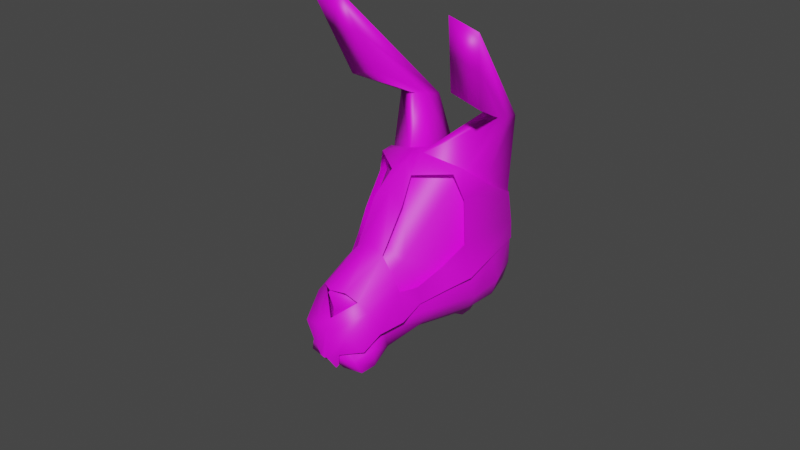 # Source: MESH_UI_player.blend  (saved by Blender 2.93.20; exported with 4.5.12 LTS)
import bpy
from mathutils import Matrix  # noqa: F401  (used for matrix-valued properties, if any)

bpy.ops.wm.read_factory_settings(use_empty=True)
scene = bpy.context.scene
scene.name = 'Scene'

# ---- collections
col_collection = bpy.data.collections.new('Collection'); scene.collection.children.link(col_collection)

# ---- images (referenced by path relative to the original .blend; pixels are not part of the script)
import os
ASSET_DIR = os.environ.get("B2B_ASSET_DIR", "")  # directory of the original .blend (textures are referenced by path, not embedded)
HERE = os.path.dirname(os.path.abspath(__file__))  # packed textures are extracted next to this script under _unpacked/

def load_image(name, relpath, width, height, colorspace="sRGB"):
    """Load a texture the original file referenced (path relative to the .blend, or extracted next to this script)."""
    p = next((c for c in (os.path.join(HERE, relpath), os.path.join(ASSET_DIR, relpath)) if relpath and os.path.exists(c)), "")
    if p:
        img = bpy.data.images.load(p, check_existing=True)
        img.name = name
    else:  # same state as the original file: an image datablock whose file is absent (Cycles renders it pink)
        img = bpy.data.images.new(name, width, height)
        img.source = "FILE"
        img.filepath = "//" + (relpath or name)
    img.colorspace_settings.name = colorspace
    return img
img_txt_environment_dead_png = load_image('Txt_Environment_Dead.png', 'Txt_Environment_Dead.png', 1024, 1024, 'sRGB')

# ---- materials (node trees are filled in below, after node groups)
mat_material_001 = bpy.data.materials.new('Material.001')
mat_material_001.use_transparent_shadow = False

# ---- material node trees
mat_material_001.use_nodes = True; mat_material_001.node_tree.nodes.clear()
_N = mat_material_001.node_tree.nodes; _L = mat_material_001.node_tree.links
n0 = _N.new('ShaderNodeBsdfPrincipled'); n0.name = 'Principled BSDF'; n0.location = (10, 300)
n0.distribution = 'GGX'
n0.subsurface_method = 'BURLEY'
n0.inputs[3].default_value = 1.45
n0.inputs[27].default_value = (0.0, 0.0, 0.0, 1.0)
n0.inputs[28].default_value = 1.0
n1 = _N.new('ShaderNodeOutputMaterial'); n1.name = 'Material Output'; n1.location = (300, 300)
n2 = _N.new('ShaderNodeTexImage'); n2.name = 'Image Texture'; n2.location = (-367, 216)
n2.image = img_txt_environment_dead_png
n2.interpolation = 'Closest'
_L.new(n0.outputs[0], n1.inputs[0])
_L.new(n2.outputs[0], n0.inputs[0])
n1.is_active_output = True

# ---- world
world_world = bpy.data.worlds.new('World'); scene.world = world_world
world_world.use_nodes = True; world_world.node_tree.nodes.clear()
_N = world_world.node_tree.nodes; _L = world_world.node_tree.links
n0 = _N.new('ShaderNodeOutputWorld'); n0.name = 'World Output'; n0.location = (300, 300)
n1 = _N.new('ShaderNodeBackground'); n1.name = 'Background'; n1.location = (10, 300)
n1.inputs[0].default_value = (0.05088, 0.05088, 0.05088, 1.0)
_L.new(n1.outputs[0], n0.inputs[0])
n0.is_active_output = True
world_world.color = (0.05088, 0.05088, 0.05088)
world_world.use_sun_shadow = False
world_world.sun_shadow_jitter_overblur = 0.0

# ---- meshes
me_cube_005 = bpy.data.meshes.new('Cube.005')
me_cube_005.from_pydata([(0.06969, -0.2982, 0.03777), (0.06824, -0.2208, -0.005178), (0.0239, -0.216, -0.01955), (0.06025, -0.1918, 0.03009), (0.07738, -0.2709, 0.01881), (0.05571, -0.2838, 0.06527), (0.02203, -0.3045, 0.03706), (0.02293, -0.2848, 0.000202), (0.02084, -0.2905, 0.07314), (0.07549, -0.2463, 0.0487), (0.1415, -0.03114, -0.1163), (0.1271, 0.08663, -0.2066), (0.1103, 0.05282, -0.2456), (0.1292, 0.1384, -0.1519), (0.09101, -0.1287, -0.01921), (0.1165, -0.05496, -0.1558), (0.07989, -0.1377, -0.06921), (0.04887, 0.01096, -0.2944), (0.061, -0.07248, -0.2089), (0.04515, -0.1507, -0.1004), (0.1497, -0.006755, -0.04668), (0.07066, 0.1361, -0.2219), (0.0548, 0.07878, -0.2789), (0.07186, 0.1669, -0.1796), (0.1238, 0.2133, -0.06436), (0.09456, 0.164, 0.08199), (0.01714, -0.2655, 0.0774), (0.03976, -0.1688, 0.1091), (0.06272, -0.05064, 0.08047), (0.02346, -0.2312, 0.07661), (0.1307, 0.3387, 0.05495), (0.1339, 0.3003, 0.1157), (0.2096, 0.3431, 0.4165), (0.1692, 0.2605, 0.2416), (0.1376, 0.3567, 0.4308), (0.09728, 0.2741, 0.256), (0.08138, 0.3392, 0.05655), (0.09278, 0.3026, 0.1152), (0.03437, -0.009586, -0.3116), (0.04703, -0.06063, -0.265), (0.04715, -0.03856, -0.2861), (0.08708, 0.3209, 0.08589), (0.1894, 0.3018, 0.3291), (0.1323, 0.3195, 0.08535), (0.1092, 0.1886, 0.008815), (0.1175, 0.3154, 0.3434), (0.07071, -0.02936, -0.243), (0.1394, 0.06582, -0.09927), (0.1311, 0.001003, -0.1966), (0.1509, 0.02773, -0.157), (-0.00368, -0.2984, 0.05329), (-0.001826, -0.2203, -0.006598), (-0.07635, -0.297, 0.03481), (-0.07189, -0.2197, -0.008019), (-0.002718, -0.2702, 0.01718), (-0.004146, -0.2949, 0.07764), (-0.02693, -0.2156, -0.02058), (-0.06487, -0.1908, 0.02755), (-0.08282, -0.2696, 0.01556), (-0.06326, -0.2828, 0.06286), (-0.0288, -0.3041, 0.03603), (-0.0279, -0.2844, -0.0008284), (-0.02886, -0.2901, 0.07213), (-0.08173, -0.245, 0.04552), (0.003275, -0.09078, -0.2055), (0.007596, 0.01609, -0.3067), (-0.1375, -0.02885, -0.122), (-0.1175, 0.08863, -0.2116), (0.0009767, -0.1619, -0.1213), (-0.09972, 0.05454, -0.2498), (-0.1209, 0.1404, -0.1569), (-0.09256, -0.1272, -0.02293), (-0.1113, -0.0531, -0.1605), (-0.07958, -0.1364, -0.07244), (-0.03514, 0.013, -0.2953), (-0.05392, -0.07135, -0.2111), (-0.04382, -0.1499, -0.1022), (-0.148, -0.004315, -0.05272), (0.005959, 0.1641, -0.2353), (0.006424, 0.1182, -0.2767), (-0.05968, 0.1372, -0.2246), (-0.04246, 0.07958, -0.2809), (0.005527, 0.1918, -0.2027), (-0.06209, 0.168, -0.1823), (0.002046, 0.2237, -0.01816), (-0.005177, -0.1847, 0.1731), (-0.004127, -0.2619, 0.09005), (-0.004375, -0.2108, 0.1229), (-0.002614, -0.03064, 0.1089), (-0.001744, 0.1476, 0.1381), (-0.1179, 0.2152, -0.06926), (-0.09541, 0.1656, 0.07814), (-0.02492, -0.2652, 0.07655), (-0.04722, -0.1681, 0.1073), (-0.06706, -0.04957, 0.07784), (-0.03064, -0.2308, 0.07552), (-0.1275, 0.3408, 0.04972), (-0.1338, 0.3025, 0.1103), (-0.2209, 0.3466, 0.4077), (-0.1749, 0.2633, 0.2347), (-0.1494, 0.3591, 0.425), (-0.1034, 0.2757, 0.2519), (-0.07835, 0.3405, 0.05331), (-0.09271, 0.3041, 0.1115), (-0.01655, -0.005513, -0.3123), (0.004114, -0.07084, -0.2556), (0.008782, 0.003304, -0.3198), (-0.0353, -0.05188, -0.2644), (-0.03236, -0.03019, -0.2866), (0.0001512, 0.1857, 0.05997), (-0.08553, 0.3223, 0.08239), (-0.1979, 0.305, 0.3212), (-0.1307, 0.3217, 0.08002), (-0.1067, 0.1904, 0.004438), (-0.1264, 0.3174, 0.3385), (-0.06101, -0.02742, -0.2451), (-0.1345, 0.06806, -0.1048), (-0.1233, 0.003087, -0.2018), (-0.1443, 0.03015, -0.163), (0.006448, -0.03377, -0.2877), (0.02041, -0.3043, 0.05595), (0.02991, -0.2871, 0.08593), (0.01054, -0.312, 0.04612), (0.003252, -0.3029, 0.08421), (0.06881, -0.1859, 0.1165), (0.04209, -0.1762, 0.1298), (0.01787, -0.2499, 0.1259), (0.05287, -0.2533, 0.1222), (0.08074, -0.2101, 0.05904), (0.07625, -0.2595, 0.07564), (0.0683, -0.09524, 0.08788), (0.08263, -0.1139, 0.06863), (0.03257, -0.06304, 0.1147), (0.08978, -0.1629, 0.01524), (0.02747, -0.1723, 0.1639), (0.09711, -0.08548, 0.03947), (0.09635, -0.1106, -0.0004763), (0.1207, -0.02288, 0.02567), (0.1289, -0.05932, -0.0178), (0.1421, 0.0421, 0.02009), (0.1598, -0.01109, -0.03595), (0.1186, 0.1211, 0.06515), (0.129, 0.1828, 0.02037), (0.09841, 0.1531, 0.1147), (0.09947, 0.1767, 0.09606), (0.02443, 0.114, 0.1456), (0.01634, 0.1713, 0.1401), (0.03634, 0.04728, 0.1395), (0.1298, 0.1608, -0.1316), (0.1302, 0.1319, -0.1637), (0.01808, 0.2569, -0.009728), (0.125, 0.208, -0.07288), (0.07613, 0.2475, -0.05781), (0.03269, 0.1936, -0.2008), (0.0325, 0.2131, -0.1751), (0.03177, 0.2634, -0.08616), (-0.02979, -0.3033, 0.05533), (-0.03938, -0.2857, 0.08508), (-0.01997, -0.3114, 0.04574), (-0.0134, -0.3026, 0.08401), (-0.07461, -0.1828, 0.1149), (-0.04654, -0.1738, 0.1292), (-0.02667, -0.2488, 0.1255), (-0.06182, -0.2508, 0.1209), (-0.08646, -0.2075, 0.05643), (-0.08416, -0.2566, 0.07343), (-0.005081, -0.3049, 0.08146), (-0.003575, -0.2279, 0.1271), (-0.004381, -0.2494, 0.1257), (-0.07342, -0.09398, 0.08508), (-0.08751, -0.1125, 0.06518), (-0.03853, -0.06245, 0.1133), (-0.09329, -0.1614, 0.01153), (-0.00303, -0.0489, 0.1221), (-0.03008, -0.1702, 0.1638), (-0.001522, -0.1797, 0.177), (-0.1003, -0.08386, 0.03546), (-0.09836, -0.109, -0.004423), (-0.1223, -0.02089, 0.02075), (-0.1294, -0.0572, -0.02304), (-0.1424, 0.04443, 0.01432), (-0.1586, -0.008482, -0.0424), (-0.1195, 0.1231, 0.06032), (-0.127, 0.1849, 0.01518), (-0.1008, 0.1547, 0.1106), (-0.1007, 0.1784, 0.092), (-0.002076, 0.1356, 0.1496), (-0.001523, 0.1742, 0.138), (-0.02875, 0.1144, 0.1445), (-0.0195, 0.1716, 0.1393), (-0.04149, 0.04792, 0.1379), (-0.002629, 0.0681, 0.1496), (-0.122, 0.1629, -0.1367), (-0.1216, 0.134, -0.1688), (0.005336, 0.2222, -0.181), (-0.01377, 0.2572, -0.01037), (0.002127, 0.2587, -0.007965), (-0.1189, 0.21, -0.07783), (-0.06997, 0.2487, -0.06077), (-0.02166, 0.1941, -0.2019), (0.005728, 0.2021, -0.2085), (-0.0222, 0.2136, -0.1762), (-0.02424, 0.2638, -0.0873), (0.003803, 0.2688, -0.08656)], [], [(7, 4, 0, 6), (87, 29, 27), (54, 7, 6, 50), (2, 1, 4, 7), (51, 2, 7, 54), (0, 5, 8, 6), (4, 9, 5, 0), (1, 3, 9, 4), (46, 18, 39, 40), (6, 8, 55, 50), (10, 14, 16, 15), (10, 20, 14), (42, 32, 34, 45), (15, 16, 19, 18), (48, 15, 18, 46), (26, 29, 87, 86), (1, 2, 19, 16), (3, 1, 16, 14), (11, 12, 22, 21), (21, 22, 79, 78), (17, 22, 12), (65, 79, 22, 17), (11, 21, 23, 13), (20, 25, 28, 14), (14, 28, 27, 3), (9, 3, 27, 29), (5, 9, 29, 26), (8, 5, 26), (20, 47, 44, 25), (27, 28, 88, 85), (28, 25, 89, 88), (55, 8, 26, 86), (18, 19, 68, 64), (21, 78, 82, 23), (23, 24, 13), (27, 85, 87), (82, 84, 24, 23), (25, 44, 43, 31), (31, 43, 42, 33), (35, 45, 41, 37), (33, 35, 37, 31), (30, 36, 34, 32), (89, 25, 31, 37), (37, 41, 109, 89), (24, 84, 36, 30), (41, 36, 84, 109), (2, 51, 68, 19), (65, 17, 38, 106), (18, 64, 105, 39), (33, 42, 45, 35), (12, 48, 46, 17), (45, 34, 36, 41), (43, 30, 32, 42), (44, 24, 30, 43), (47, 13, 24, 44), (49, 10, 15, 48), (11, 49, 48, 12), (10, 49, 47, 20), (49, 11, 13, 47), (17, 46, 40, 38), (61, 60, 52, 58), (87, 93, 95), (54, 50, 60, 61), (56, 61, 58, 53), (51, 54, 61, 56), (52, 60, 62, 59), (58, 52, 59, 63), (53, 58, 63, 57), (115, 108, 107, 75), (60, 50, 55, 62), (66, 72, 73, 71), (66, 71, 77), (111, 114, 100, 98), (72, 75, 76, 73), (117, 115, 75, 72), (92, 86, 87, 95), (53, 73, 76, 56), (57, 71, 73, 53), (67, 80, 81, 69), (80, 78, 79, 81), (74, 69, 81), (65, 74, 81, 79), (67, 70, 83, 80), (77, 71, 94, 91), (71, 57, 93, 94), (63, 95, 93, 57), (59, 92, 95, 63), (62, 92, 59), (77, 91, 113, 116), (93, 85, 88, 94), (94, 88, 89, 91), (55, 86, 92, 62), (75, 64, 68, 76), (80, 83, 82, 78), (83, 70, 90), (93, 87, 85), (82, 83, 90, 84), (91, 97, 112, 113), (97, 99, 111, 112), (101, 103, 110, 114), (99, 97, 103, 101), (96, 98, 100, 102), (89, 103, 97, 91), (103, 89, 109, 110), (90, 96, 102, 84), (110, 109, 84, 102), (56, 76, 68, 51), (65, 106, 104, 74), (75, 107, 105, 64), (99, 101, 114, 111), (69, 74, 115, 117), (114, 110, 102, 100), (112, 111, 98, 96), (113, 112, 96, 90), (116, 113, 90, 70), (118, 117, 72, 66), (67, 69, 117, 118), (66, 77, 116, 118), (118, 116, 70, 67), (74, 104, 108, 115), (106, 38, 40, 119), (108, 119, 105, 107), (40, 39, 105, 119), (106, 119, 108, 104), (120, 121, 123, 122), (126, 127, 124, 125), (123, 121, 127, 126), (124, 127, 129, 128), (127, 121, 129), (126, 125, 167, 168), (123, 126, 168, 166), (140, 149, 148, 139), (173, 175, 134, 132), (132, 134, 125, 130), (128, 133, 131, 124), (131, 133, 136, 135), (135, 136, 138, 137), (137, 138, 140, 139), (141, 151, 142), (141, 142, 144, 143), (145, 146, 187, 186), (143, 144, 146, 145), (147, 145, 186, 191), (132, 147, 191, 173), (151, 148, 154, 155), (187, 146, 150, 196), (154, 153, 200, 194), (194, 203, 155, 154), (152, 151, 155), (148, 149, 153, 154), (196, 150, 155, 203), (150, 152, 155), (124, 131, 130, 125), (139, 148, 151, 141), (156, 158, 159, 157), (162, 161, 160, 163), (159, 162, 163, 157), (160, 164, 165, 163), (163, 165, 157), (162, 168, 167, 161), (159, 166, 168, 162), (181, 180, 192, 193), (173, 171, 174, 175), (171, 169, 161, 174), (164, 160, 170, 172), (170, 176, 177, 172), (176, 178, 179, 177), (178, 180, 181, 179), (182, 183, 197), (182, 184, 185, 183), (188, 186, 187, 189), (184, 188, 189, 185), (190, 191, 186, 188), (171, 173, 191, 190), (197, 202, 201, 192), (187, 196, 195, 189), (201, 194, 200, 199), (194, 201, 202, 203), (198, 202, 197), (192, 201, 199, 193), (196, 203, 202, 195), (195, 202, 198), (160, 161, 169, 170), (180, 182, 197, 192)])
me_cube_005.polygons.foreach_set('use_smooth', [True] * 184)
_uv = me_cube_005.uv_layers.new(name='UVMap')
_uv.uv.foreach_set('vector', [0.2591, 0.06979, 0.2645, 0.09029, 0.2548, 0.08811, 0.2432, 0.078, 0.2147, 0.1593, 0.2409, 0.1287, 0.2529, 0.1772, 0.2497, 0.0522, 0.2591, 0.06979, 0.2432, 0.078, 0.2254, 0.07367, 0.3, 0.05771, 0.2955, 0.09177, 0.2645, 0.09029, 0.2591, 0.06979, 0.2871, 0.03974, 0.3, 0.05771, 0.2591, 0.06979, 0.2497, 0.0522, 0.2548, 0.08811, 0.2485, 0.09648, 0.2323, 0.09373, 0.2432, 0.078, 0.2645, 0.09029, 0.2635, 0.1041, 0.2485, 0.09648, 0.2548, 0.08811, 0.2955, 0.09177, 0.2903, 0.1252, 0.2635, 0.1041, 0.2645, 0.09029, 0.5211, 0.07075, 0.4826, 0.05933, 0.5201, 0.04077, 0.5427, 0.04409, 0.2432, 0.078, 0.2323, 0.09373, 0.2161, 0.08939, 0.2254, 0.07367, 0.4562, 0.144, 0.3542, 0.1324, 0.3747, 0.09926, 0.4636, 0.1105, 0.4562, 0.144, 0.4343, 0.1867, 0.3542, 0.1324, 0.3057, 0.7651, 0.3057, 0.6834, 0.3673, 0.6803, 0.3673, 0.7621, 0.4636, 0.1105, 0.3747, 0.09926, 0.3827, 0.06359, 0.4826, 0.05933, 0.5067, 0.1233, 0.4636, 0.1105, 0.4826, 0.05933, 0.5211, 0.07075, 0.2305, 0.1088, 0.2409, 0.1287, 0.2147, 0.1593, 0.2147, 0.1147, 0.2955, 0.09177, 0.3, 0.05771, 0.3827, 0.06359, 0.3747, 0.09926, 0.2903, 0.1252, 0.2955, 0.09177, 0.3747, 0.09926, 0.3542, 0.1324, 0.5479, 0.156, 0.5521, 0.1227, 0.5944, 0.1091, 0.5966, 0.1644, 0.5966, 0.1644, 0.5944, 0.1091, 0.6385, 0.1187, 0.6479, 0.1649, 0.5715, 0.06619, 0.5944, 0.1091, 0.5521, 0.1227, 0.6, 0.04908, 0.6385, 0.1187, 0.5944, 0.1091, 0.5715, 0.06619, 0.5479, 0.156, 0.5966, 0.1644, 0.5968, 0.1999, 0.5503, 0.2033, 0.4343, 0.1867, 0.4491, 0.3383, 0.3315, 0.2279, 0.3542, 0.1324, 0.3542, 0.1324, 0.3315, 0.2279, 0.2529, 0.1772, 0.2903, 0.1252, 0.2635, 0.1041, 0.2903, 0.1252, 0.2529, 0.1772, 0.2409, 0.1287, 0.2485, 0.09648, 0.2635, 0.1041, 0.2409, 0.1287, 0.2305, 0.1088, 0.2323, 0.09373, 0.2485, 0.09648, 0.2305, 0.1088, 0.4343, 0.1867, 0.4922, 0.1968, 0.5013, 0.3121, 0.4491, 0.3383, 0.2529, 0.1772, 0.3315, 0.2279, 0.2994, 0.2726, 0.2041, 0.1857, 0.3315, 0.2279, 0.4491, 0.3383, 0.3778, 0.382, 0.2994, 0.2726, 0.2161, 0.08939, 0.2323, 0.09373, 0.2305, 0.1088, 0.2147, 0.1147, 0.4826, 0.05933, 0.3827, 0.06359, 0.3852, 0.0264, 0.4663, 0.01768, 0.5966, 0.1644, 0.6479, 0.1649, 0.6501, 0.1965, 0.5968, 0.1999, 0.5968, 0.1999, 0.5515, 0.2838, 0.5503, 0.2033, 0.2529, 0.1772, 0.2041, 0.1857, 0.2147, 0.1593, 0.6501, 0.1965, 0.6332, 0.33, 0.5515, 0.2838, 0.5968, 0.1999, 0.1075, 0.9647, 0.07549, 0.9647, 0.07549, 0.8532, 0.1075, 0.8109, 0.1075, 0.8109, 0.07549, 0.8532, 0.07549, 0.5686, 0.1075, 0.5686, 0.1422, 0.5686, 0.1704, 0.5686, 0.1704, 0.8402, 0.1422, 0.8083, 0.1075, 0.5686, 0.1422, 0.5686, 0.1422, 0.8083, 0.1075, 0.8109, 0.2551, 0.8542, 0.1918, 0.8619, 0.1918, 0.5686, 0.2551, 0.5686, 0.1422, 0.9647, 0.1075, 0.9647, 0.1075, 0.8109, 0.1422, 0.8083, 0.1422, 0.8083, 0.1704, 0.8402, 0.1704, 0.9647, 0.1422, 0.9647, 0.2551, 0.9647, 0.1918, 0.9647, 0.1918, 0.8619, 0.2551, 0.8542, 0.1704, 0.8402, 0.1918, 0.8619, 0.1918, 0.9647, 0.1704, 0.9647, 0.3, 0.05771, 0.2871, 0.03974, 0.3852, 0.0264, 0.3827, 0.06359, 0.6, 0.04908, 0.5715, 0.06619, 0.5742, 0.04436, 0.5949, 0.03606, 0.4826, 0.05933, 0.4663, 0.01768, 0.5056, 0.01031, 0.5201, 0.04077, 0.3057, 0.8468, 0.3057, 0.7651, 0.3673, 0.7621, 0.3673, 0.8438, 0.5521, 0.1227, 0.5067, 0.1233, 0.5211, 0.07075, 0.5715, 0.06619, 0.1704, 0.5686, 0.1918, 0.5686, 0.1918, 0.8619, 0.1704, 0.8402, 0.07549, 0.8532, 0.04213, 0.8782, 0.04213, 0.5686, 0.07549, 0.5686, 0.07549, 0.9647, 0.04213, 0.9647, 0.04213, 0.8782, 0.07549, 0.8532, 0.4922, 0.1968, 0.5503, 0.2033, 0.5515, 0.2838, 0.5013, 0.3121, 0.4998, 0.1536, 0.4562, 0.144, 0.4636, 0.1105, 0.5067, 0.1233, 0.5479, 0.156, 0.4998, 0.1536, 0.5067, 0.1233, 0.5521, 0.1227, 0.4562, 0.144, 0.4998, 0.1536, 0.4922, 0.1968, 0.4343, 0.1867, 0.4998, 0.1536, 0.5479, 0.156, 0.5503, 0.2033, 0.4922, 0.1968, 0.5715, 0.06619, 0.5211, 0.07075, 0.5427, 0.04409, 0.5742, 0.04436, 0.2591, 0.06979, 0.2432, 0.078, 0.2548, 0.08811, 0.2645, 0.09029, 0.2147, 0.1593, 0.2529, 0.1772, 0.2409, 0.1287, 0.2497, 0.0522, 0.2254, 0.07367, 0.2432, 0.078, 0.2591, 0.06979, 0.3, 0.05771, 0.2591, 0.06979, 0.2645, 0.09029, 0.2955, 0.09177, 0.2871, 0.03974, 0.2497, 0.0522, 0.2591, 0.06979, 0.3, 0.05771, 0.2548, 0.08811, 0.2432, 0.078, 0.2323, 0.09373, 0.2485, 0.09648, 0.2645, 0.09029, 0.2548, 0.08811, 0.2485, 0.09648, 0.2635, 0.1041, 0.2955, 0.09177, 0.2645, 0.09029, 0.2635, 0.1041, 0.2903, 0.1252, 0.5211, 0.07075, 0.5427, 0.04409, 0.5201, 0.04077, 0.4826, 0.05933, 0.2432, 0.078, 0.2254, 0.07367, 0.2161, 0.08939, 0.2323, 0.09373, 0.4562, 0.144, 0.4636, 0.1105, 0.3747, 0.09926, 0.3542, 0.1324, 0.4562, 0.144, 0.3542, 0.1324, 0.4343, 0.1867, 0.3057, 0.7651, 0.3673, 0.7621, 0.3673, 0.6803, 0.3057, 0.6834, 0.4636, 0.1105, 0.4826, 0.05933, 0.3827, 0.06359, 0.3747, 0.09926, 0.5067, 0.1233, 0.5211, 0.07075, 0.4826, 0.05933, 0.4636, 0.1105, 0.2305, 0.1088, 0.2147, 0.1147, 0.2147, 0.1593, 0.2409, 0.1287, 0.2955, 0.09177, 0.3747, 0.09926, 0.3827, 0.06359, 0.3, 0.05771, 0.2903, 0.1252, 0.3542, 0.1324, 0.3747, 0.09926, 0.2955, 0.09177, 0.5479, 0.156, 0.5966, 0.1644, 0.5944, 0.1091, 0.5521, 0.1227, 0.5966, 0.1644, 0.6479, 0.1649, 0.6385, 0.1187, 0.5944, 0.1091, 0.5715, 0.06619, 0.5521, 0.1227, 0.5944, 0.1091, 0.6, 0.04908, 0.5715, 0.06619, 0.5944, 0.1091, 0.6385, 0.1187, 0.5479, 0.156, 0.5503, 0.2033, 0.5968, 0.1999, 0.5966, 0.1644, 0.4343, 0.1867, 0.3542, 0.1324, 0.3315, 0.2279, 0.4491, 0.3383, 0.3542, 0.1324, 0.2903, 0.1252, 0.2529, 0.1772, 0.3315, 0.2279, 0.2635, 0.1041, 0.2409, 0.1287, 0.2529, 0.1772, 0.2903, 0.1252, 0.2485, 0.09648, 0.2305, 0.1088, 0.2409, 0.1287, 0.2635, 0.1041, 0.2323, 0.09373, 0.2305, 0.1088, 0.2485, 0.09648, 0.4343, 0.1867, 0.4491, 0.3383, 0.5013, 0.3121, 0.4922, 0.1968, 0.2529, 0.1772, 0.2041, 0.1857, 0.2994, 0.2726, 0.3315, 0.2279, 0.3315, 0.2279, 0.2994, 0.2726, 0.3778, 0.382, 0.4491, 0.3383, 0.2161, 0.08939, 0.2147, 0.1147, 0.2305, 0.1088, 0.2323, 0.09373, 0.4826, 0.05933, 0.4663, 0.01768, 0.3852, 0.0264, 0.3827, 0.06359, 0.5966, 0.1644, 0.5968, 0.1999, 0.6501, 0.1965, 0.6479, 0.1649, 0.5968, 0.1999, 0.5503, 0.2033, 0.5515, 0.2838, 0.2529, 0.1772, 0.2147, 0.1593, 0.2041, 0.1857, 0.6501, 0.1965, 0.5968, 0.1999, 0.5515, 0.2838, 0.6332, 0.33, 0.1075, 0.9647, 0.1075, 0.8109, 0.07549, 0.8532, 0.07549, 0.9647, 0.1075, 0.8109, 0.1075, 0.5686, 0.07549, 0.5686, 0.07549, 0.8532, 0.1422, 0.5686, 0.1422, 0.8083, 0.1704, 0.8402, 0.1704, 0.5686, 0.1075, 0.5686, 0.1075, 0.8109, 0.1422, 0.8083, 0.1422, 0.5686, 0.2551, 0.8542, 0.2551, 0.5686, 0.1918, 0.5686, 0.1918, 0.8619, 0.1422, 0.9647, 0.1422, 0.8083, 0.1075, 0.8109, 0.1075, 0.9647, 0.1422, 0.8083, 0.1422, 0.9647, 0.1704, 0.9647, 0.1704, 0.8402, 0.2551, 0.9647, 0.2551, 0.8542, 0.1918, 0.8619, 0.1918, 0.9647, 0.1704, 0.8402, 0.1704, 0.9647, 0.1918, 0.9647, 0.1918, 0.8619, 0.3, 0.05771, 0.3827, 0.06359, 0.3852, 0.0264, 0.2871, 0.03974, 0.6, 0.04908, 0.5949, 0.03606, 0.5742, 0.04436, 0.5715, 0.06619, 0.4826, 0.05933, 0.5201, 0.04077, 0.5056, 0.01031, 0.4663, 0.01768, 0.3057, 0.8468, 0.3673, 0.8438, 0.3673, 0.7621, 0.3057, 0.7651, 0.5521, 0.1227, 0.5715, 0.06619, 0.5211, 0.07075, 0.5067, 0.1233, 0.1704, 0.5686, 0.1704, 0.8402, 0.1918, 0.8619, 0.1918, 0.5686, 0.07549, 0.8532, 0.07549, 0.5686, 0.04213, 0.5686, 0.04213, 0.8782, 0.07549, 0.9647, 0.07549, 0.8532, 0.04213, 0.8782, 0.04213, 0.9647, 0.4922, 0.1968, 0.5013, 0.3121, 0.5515, 0.2838, 0.5503, 0.2033, 0.4998, 0.1536, 0.5067, 0.1233, 0.4636, 0.1105, 0.4562, 0.144, 0.5479, 0.156, 0.5521, 0.1227, 0.5067, 0.1233, 0.4998, 0.1536, 0.4562, 0.144, 0.4343, 0.1867, 0.4922, 0.1968, 0.4998, 0.1536, 0.4998, 0.1536, 0.4922, 0.1968, 0.5503, 0.2033, 0.5479, 0.156, 0.5715, 0.06619, 0.5742, 0.04436, 0.5427, 0.04409, 0.5211, 0.07075, 0.5949, 0.03606, 0.5742, 0.04436, 0.5427, 0.04409, 0.0, 0.0, 0.5427, 0.04409, 0.0, 0.0, 0.5056, 0.01031, 0.5201, 0.04077, 0.5427, 0.04409, 0.5201, 0.04077, 0.5056, 0.01031, 0.0, 0.0, 0.5949, 0.03606, 0.0, 0.0, 0.5427, 0.04409, 0.5742, 0.04436, 0.1964, 0.01458, 0.1964, 0.03369, 0.1741, 0.01309, 0.1964, 0.003907, 0.1473, 0.05213, 0.1651, 0.0652, 0.1523, 0.1061, 0.1292, 0.102, 0.1741, 0.01309, 0.1964, 0.03369, 0.1651, 0.0652, 0.1473, 0.05213, 0.1523, 0.1061, 0.1651, 0.0652, 0.1964, 0.0691, 0.1964, 0.1073, 0.1651, 0.0652, 0.1964, 0.03369, 0.1964, 0.0691, 0.1473, 0.05213, 0.1292, 0.102, 0.1261, 0.05388, 0.1361, 0.04204, 0.1741, 0.01309, 0.1473, 0.05213, 0.1361, 0.04204, 0.1717, 0.007296, 0.1964, 0.286, 0.1964, 0.4207, 0.1835, 0.4182, 0.1547, 0.2979, 0.06134, 0.1803, 0.08267, 0.07581, 0.1035, 0.09018, 0.09163, 0.1808, 0.09163, 0.1808, 0.1035, 0.09018, 0.1292, 0.102, 0.1353, 0.1735, 0.1964, 0.1073, 0.1964, 0.1534, 0.1592, 0.1692, 0.1523, 0.1061, 0.1592, 0.1692, 0.1964, 0.1534, 0.1964, 0.1942, 0.1718, 0.2004, 0.1718, 0.2004, 0.1964, 0.1942, 0.1964, 0.2412, 0.1661, 0.2516, 0.1661, 0.2516, 0.1964, 0.2412, 0.1964, 0.286, 0.1547, 0.2979, 0.1027, 0.3277, 0.1372, 0.4127, 0.1036, 0.3719, 0.1027, 0.3277, 0.1036, 0.3719, 0.06953, 0.3474, 0.067, 0.3314, 0.02867, 0.2975, 0.01803, 0.3349, 0.006472, 0.3388, 0.006384, 0.309, 0.067, 0.3314, 0.06953, 0.3474, 0.01803, 0.3349, 0.02867, 0.2975, 0.05341, 0.2566, 0.02867, 0.2975, 0.006384, 0.309, 0.01977, 0.2598, 0.09163, 0.1808, 0.05341, 0.2566, 0.01977, 0.2598, 0.06134, 0.1803, 0.1372, 0.4127, 0.1835, 0.4182, 0.1639, 0.4971, 0.09957, 0.4674, 0.006472, 0.3388, 0.01803, 0.3349, 0.05778, 0.4366, 0.04823, 0.4418, 0.1639, 0.4971, 0.1964, 0.5042, 0.1964, 0.5249, 0.156, 0.517, 0.156, 0.517, 0.08694, 0.4832, 0.09957, 0.4674, 0.1639, 0.4971, 0.1052, 0.4334, 0.1372, 0.4127, 0.09957, 0.4674, 0.1835, 0.4182, 0.1964, 0.4207, 0.1964, 0.5042, 0.1639, 0.4971, 0.04823, 0.4418, 0.05778, 0.4366, 0.09957, 0.4674, 0.08694, 0.4832, 0.05778, 0.4366, 0.1052, 0.4334, 0.09957, 0.4674, 0.1523, 0.1061, 0.1592, 0.1692, 0.1353, 0.1735, 0.1292, 0.102, 0.1547, 0.2979, 0.1835, 0.4182, 0.1372, 0.4127, 0.1027, 0.3277, 0.1964, 0.01458, 0.1964, 0.003907, 0.1741, 0.01309, 0.1964, 0.03369, 0.1473, 0.05213, 0.1292, 0.102, 0.1523, 0.1061, 0.1651, 0.0652, 0.1741, 0.01309, 0.1473, 0.05213, 0.1651, 0.0652, 0.1964, 0.03369, 0.1523, 0.1061, 0.1964, 0.1073, 0.1964, 0.0691, 0.1651, 0.0652, 0.1651, 0.0652, 0.1964, 0.0691, 0.1964, 0.03369, 0.1473, 0.05213, 0.1361, 0.04204, 0.1261, 0.05388, 0.1292, 0.102, 0.1741, 0.01309, 0.1717, 0.007296, 0.1361, 0.04204, 0.1473, 0.05213, 0.1964, 0.286, 0.1547, 0.2979, 0.1835, 0.4182, 0.1964, 0.4207, 0.06134, 0.1803, 0.09163, 0.1808, 0.1035, 0.09018, 0.08267, 0.07581, 0.09163, 0.1808, 0.1353, 0.1735, 0.1292, 0.102, 0.1035, 0.09018, 0.1964, 0.1073, 0.1523, 0.1061, 0.1592, 0.1692, 0.1964, 0.1534, 0.1592, 0.1692, 0.1718, 0.2004, 0.1964, 0.1942, 0.1964, 0.1534, 0.1718, 0.2004, 0.1661, 0.2516, 0.1964, 0.2412, 0.1964, 0.1942, 0.1661, 0.2516, 0.1547, 0.2979, 0.1964, 0.286, 0.1964, 0.2412, 0.1027, 0.3277, 0.1036, 0.3719, 0.1372, 0.4127, 0.1027, 0.3277, 0.067, 0.3314, 0.06953, 0.3474, 0.1036, 0.3719, 0.02867, 0.2975, 0.006384, 0.309, 0.006472, 0.3388, 0.01803, 0.3349, 0.067, 0.3314, 0.02867, 0.2975, 0.01803, 0.3349, 0.06953, 0.3474, 0.05341, 0.2566, 0.01977, 0.2598, 0.006384, 0.309, 0.02867, 0.2975, 0.09163, 0.1808, 0.06134, 0.1803, 0.01977, 0.2598, 0.05341, 0.2566, 0.1372, 0.4127, 0.09957, 0.4674, 0.1639, 0.4971, 0.1835, 0.4182, 0.006472, 0.3388, 0.04823, 0.4418, 0.05778, 0.4366, 0.01803, 0.3349, 0.1639, 0.4971, 0.156, 0.517, 0.1964, 0.5249, 0.1964, 0.5042, 0.156, 0.517, 0.1639, 0.4971, 0.09957, 0.4674, 0.08694, 0.4832, 0.1052, 0.4334, 0.09957, 0.4674, 0.1372, 0.4127, 0.1835, 0.4182, 0.1639, 0.4971, 0.1964, 0.5042, 0.1964, 0.4207, 0.04823, 0.4418, 0.08694, 0.4832, 0.09957, 0.4674, 0.05778, 0.4366, 0.05778, 0.4366, 0.09957, 0.4674, 0.1052, 0.4334, 0.1523, 0.1061, 0.1292, 0.102, 0.1353, 0.1735, 0.1592, 0.1692, 0.1547, 0.2979, 0.1027, 0.3277, 0.1372, 0.4127, 0.1835, 0.4182])
me_cube_005.materials.append(mat_material_001)
me_cube_005.materials.append(mat_material_001)
me_cube_005.use_remesh_fix_poles = True
me_cube_005.use_remesh_preserve_attributes = False
me_cube_005.use_mirror_vertex_groups = False
me_cube_005.update()
me_cube_005.normals_split_custom_set([tuple(v) for v in zip(*[iter([-0.1264, -0.5889, -0.7982, 0.8588, -0.3529, -0.3714, 0.6347, -0.7725, 0.01813, -0.07865, -0.9807, -0.179, -0.02008, -0.7105, 0.7035, 0.6719, -0.1807, 0.7182, 0.8002, -0.1352, 0.5843, 0.01089, -0.617, -0.7869, -0.1264, -0.5889, -0.7982, -0.07865, -0.9807, -0.179, -0.008445, -0.9999, 0.0123, 0.1719, -0.6427, -0.7466, 0.8366, -0.2806, -0.4705, 0.8588, -0.3529, -0.3714, -0.1264, -0.5889, -0.7982, 0.01186, -0.5753, -0.8178, 0.1719, -0.6427, -0.7466, -0.1264, -0.5889, -0.7982, 0.01089, -0.617, -0.7869, 0.6347, -0.7725, 0.01813, 0.5253, -0.4253, 0.737, 0.2388, -0.632, 0.7372, -0.07865, -0.9807, -0.179, 0.8588, -0.3529, -0.3714, 0.897, 0.03018, 0.441, 0.5253, -0.4253, 0.737, 0.6347, -0.7725, 0.01813, 0.8366, -0.2806, -0.4705, 0.9588, -0.08057, 0.2726, 0.897, 0.03018, 0.441, 0.8588, -0.3529, -0.3714, 0.7694, -0.3974, -0.5, 0.533, -0.7164, -0.4502, 0.2824, -0.8787, -0.385, 0.454, -0.2952, -0.8407, -0.07865, -0.9807, -0.179, 0.2388, -0.632, 0.7372, -0.02018, -0.7021, 0.7118, -0.008445, -0.9999, 0.0123, 0.9419, -0.3228, -0.09261, 0.9414, -0.2796, 0.1885, 0.7433, -0.5953, -0.305, 0.7617, -0.5527, -0.3382, 0.9419, -0.3228, -0.09261, 0.9635, -0.134, 0.2319, 0.9414, -0.2796, 0.1885, 0.6636, -0.7305, 0.161, 0.6305, 0.08207, 0.7719, -0.4555, 0.2479, 0.855, -0.7414, -0.542, 0.3956, 0.7617, -0.5527, -0.3382, 0.7433, -0.5953, -0.305, 0.4119, -0.7513, -0.5156, 0.533, -0.7164, -0.4502, 0.8323, -0.3134, -0.4572, 0.7617, -0.5527, -0.3382, 0.533, -0.7164, -0.4502, 0.7694, -0.3974, -0.5, 0.4449, -0.1555, 0.882, 0.6719, -0.1807, 0.7182, -0.02008, -0.7105, 0.7035, -0.02185, -0.34, 0.9402, 0.8366, -0.2806, -0.4705, 0.1719, -0.6427, -0.7466, 0.4119, -0.7513, -0.5156, 0.7433, -0.5953, -0.305, 0.9588, -0.08057, 0.2726, 0.8366, -0.2806, -0.4705, 0.7433, -0.5953, -0.305, 0.9414, -0.2796, 0.1885, 0.8397, 0.3177, -0.4405, 0.7496, 0.06788, -0.6584, 0.4377, 0.3535, -0.8267, 0.5233, 0.5984, -0.6067, 0.5233, 0.5984, -0.6067, 0.4377, 0.3535, -0.8267, 0.02054, 0.5353, -0.8444, 0.01989, 0.7253, -0.6881, 0.6132, 0.07335, -0.7865, 0.4377, 0.3535, -0.8267, 0.7496, 0.06788, -0.6584, 0.02269, 0.4225, -0.9061, 0.02054, 0.5353, -0.8444, 0.4377, 0.3535, -0.8267, 0.6132, 0.07335, -0.7865, 0.8397, 0.3177, -0.4405, 0.5233, 0.5984, -0.6067, 0.4239, 0.7773, -0.4649, 0.8663, 0.4154, -0.2774, 0.9635, -0.134, 0.2319, 0.7916, -0.1423, 0.5943, 0.7577, -0.06791, 0.649, 0.9414, -0.2796, 0.1885, 0.9414, -0.2796, 0.1885, 0.7577, -0.06791, 0.649, 0.8002, -0.1352, 0.5843, 0.9588, -0.08057, 0.2726, 0.897, 0.03018, 0.441, 0.9588, -0.08057, 0.2726, 0.8002, -0.1352, 0.5843, 0.6719, -0.1807, 0.7182, 0.5253, -0.4253, 0.737, 0.897, 0.03018, 0.441, 0.6719, -0.1807, 0.7182, 0.4449, -0.1555, 0.882, 0.2388, -0.632, 0.7372, 0.5253, -0.4253, 0.737, 0.4449, -0.1555, 0.882, 0.9635, -0.134, 0.2319, 0.9918, 0.1163, 0.05211, 0.9955, -0.03213, 0.08943, 0.7916, -0.1423, 0.5943, 0.8002, -0.1352, 0.5843, 0.7577, -0.06791, 0.649, -0.01995, 0.03686, 0.9991, -0.02181, -0.3097, 0.9506, 0.7577, -0.06791, 0.649, 0.7916, -0.1423, 0.5943, -0.01967, 0.06687, 0.9976, -0.01995, 0.03686, 0.9991, -0.02018, -0.7021, 0.7118, 0.2388, -0.632, 0.7372, 0.4449, -0.1555, 0.882, -0.02185, -0.34, 0.9402, 0.533, -0.7164, -0.4502, 0.4119, -0.7513, -0.5156, 0.004068, -0.8261, -0.5635, -0.01199, -0.8666, -0.4989, 0.5233, 0.5984, -0.6067, 0.01989, 0.7253, -0.6881, 0.01669, 0.8848, -0.4657, 0.4239, 0.7773, -0.4649, 0.4239, 0.7773, -0.4649, 0.7635, 0.5723, -0.2992, 0.8663, 0.4154, -0.2774, 0.8002, -0.1352, 0.5843, -0.02181, -0.3097, 0.9506, -0.02008, -0.7105, 0.7035, 0.01669, 0.8848, -0.4657, 0.01414, 0.9494, -0.3139, 0.7635, 0.5723, -0.2992, 0.4239, 0.7773, -0.4649, 0.7916, -0.1423, 0.5943, 0.9955, -0.03213, 0.08943, 0.9853, -0.1425, -0.09376, 0.8704, -0.4918, 0.02461, 0.8704, -0.4918, 0.02461, 0.9853, -0.1425, -0.09376, 0.6636, -0.7305, 0.161, 0.5622, -0.8238, -0.07289, -0.7385, -0.6532, 0.1675, -0.7414, -0.542, 0.3956, -0.9301, 0.3028, 0.2078, -0.8449, -0.1014, 0.5252, 0.5622, -0.8238, -0.07289, -0.7385, -0.6532, 0.1675, -0.8449, -0.1014, 0.5252, 0.8704, -0.4918, 0.02461, 0.6356, 0.6841, -0.3579, -0.501, 0.8298, -0.246, -0.4555, 0.2479, 0.855, 0.6305, 0.08207, 0.7719, -0.01967, 0.06687, 0.9976, 0.7916, -0.1423, 0.5943, 0.8704, -0.4918, 0.02461, -0.8449, -0.1014, 0.5252, -0.8449, -0.1014, 0.5252, -0.9301, 0.3028, 0.2078, -0.003838, 0.8469, 0.5317, -0.01967, 0.06687, 0.9976, 0.7635, 0.5723, -0.2992, 0.01414, 0.9494, -0.3139, -0.501, 0.8298, -0.246, 0.6356, 0.6841, -0.3579, -0.9301, 0.3028, 0.2078, -0.501, 0.8298, -0.246, 0.01414, 0.9494, -0.3139, -0.003838, 0.8469, 0.5317, 0.1719, -0.6427, -0.7466, 0.01186, -0.5753, -0.8178, 0.004068, -0.8261, -0.5635, 0.4119, -0.7513, -0.5156, 0.02269, 0.4225, -0.9061, 0.6132, 0.07335, -0.7865, 0.5831, -0.3168, -0.7481, -0.1052, -0.1713, -0.9796, 0.533, -0.7164, -0.4502, -0.01199, -0.8666, -0.4989, -0.5445, -0.7918, -0.2768, 0.2824, -0.8787, -0.385, 0.5622, -0.8238, -0.07289, 0.6636, -0.7305, 0.161, -0.7414, -0.542, 0.3956, -0.7385, -0.6532, 0.1675, 0.7496, 0.06788, -0.6584, 0.8323, -0.3134, -0.4572, 0.7694, -0.3974, -0.5, 0.6132, 0.07335, -0.7865, -0.7414, -0.542, 0.3956, -0.4555, 0.2479, 0.855, -0.501, 0.8298, -0.246, -0.9301, 0.3028, 0.2078, 0.9853, -0.1425, -0.09376, 0.6356, 0.6841, -0.3579, 0.6305, 0.08207, 0.7719, 0.6636, -0.7305, 0.161, 0.9955, -0.03213, 0.08943, 0.7635, 0.5723, -0.2992, 0.6356, 0.6841, -0.3579, 0.9853, -0.1425, -0.09376, 0.9918, 0.1163, 0.05211, 0.8663, 0.4154, -0.2774, 0.7635, 0.5723, -0.2992, 0.9955, -0.03213, 0.08943, 0.9822, -0.04011, -0.1837, 0.9419, -0.3228, -0.09261, 0.7617, -0.5527, -0.3382, 0.8323, -0.3134, -0.4572, 0.8397, 0.3177, -0.4405, 0.9822, -0.04011, -0.1837, 0.8323, -0.3134, -0.4572, 0.7496, 0.06788, -0.6584, 0.9419, -0.3228, -0.09261, 0.9822, -0.04011, -0.1837, 0.9918, 0.1163, 0.05211, 0.9635, -0.134, 0.2319, 0.9822, -0.04011, -0.1837, 0.8397, 0.3177, -0.4405, 0.8663, 0.4154, -0.2774, 0.9918, 0.1163, 0.05211, 0.6132, 0.07335, -0.7865, 0.7694, -0.3974, -0.5, 0.454, -0.2952, -0.8407, 0.5831, -0.3168, -0.7481, 0.149, -0.5912, -0.7927, 0.06976, -0.9819, -0.176, -0.6475, -0.762, -0.00786, -0.8487, -0.339, -0.406, -0.02008, -0.7105, 0.7035, -0.8254, -0.1219, 0.5513, -0.7033, -0.1694, 0.6904, 0.01089, -0.617, -0.7869, -0.008445, -0.9999, 0.0123, 0.06976, -0.9819, -0.176, 0.149, -0.5912, -0.7927, -0.152, -0.6401, -0.7531, 0.149, -0.5912, -0.7927, -0.8487, -0.339, -0.406, -0.8213, -0.267, -0.5041, 0.01186, -0.5753, -0.8178, 0.01089, -0.617, -0.7869, 0.149, -0.5912, -0.7927, -0.152, -0.6401, -0.7531, -0.6475, -0.762, -0.00786, 0.06976, -0.9819, -0.176, -0.2788, -0.6278, 0.7267, -0.5617, -0.4164, 0.7149, -0.8487, -0.339, -0.406, -0.6475, -0.762, -0.00786, -0.5617, -0.4164, 0.7149, -0.9135, 0.04502, 0.4043, -0.8213, -0.267, -0.5041, -0.8487, -0.339, -0.406, -0.9135, 0.04502, 0.4043, -0.9702, -0.06476, 0.2335, -0.7135, -0.4116, -0.567, -0.4112, 0.2173, -0.8853, -0.2669, -0.2697, -0.9252, -0.5187, -0.6952, -0.4977, 0.06976, -0.9819, -0.176, -0.008445, -0.9999, 0.0123, -0.02018, -0.7021, 0.7118, -0.2788, -0.6278, 0.7267, -0.9426, -0.3074, -0.1308, -0.7552, -0.5398, -0.3719, -0.7398, -0.5832, -0.3355, -0.9527, -0.2641, 0.1501, -0.9426, -0.3074, -0.1308, -0.9527, -0.2641, 0.1501, -0.9741, -0.1181, 0.1926, -0.6815, -0.7195, 0.1337, 0.7158, -0.554, 0.4252, 0.4244, 0.2407, 0.8729, -0.6598, 0.09264, 0.7457, -0.7552, -0.5398, -0.3719, -0.5187, -0.6952, -0.4977, -0.403, -0.7443, -0.5326, -0.7398, -0.5832, -0.3355, -0.8146, -0.3008, -0.4959, -0.7135, -0.4116, -0.567, -0.5187, -0.6952, -0.4977, -0.7552, -0.5398, -0.3719, -0.4828, -0.1478, 0.8632, -0.02185, -0.34, 0.9402, -0.02008, -0.7105, 0.7035, -0.7033, -0.1694, 0.6904, -0.8213, -0.267, -0.5041, -0.7398, -0.5832, -0.3355, -0.403, -0.7443, -0.5326, -0.152, -0.6401, -0.7531, -0.9702, -0.06476, 0.2335, -0.9527, -0.2641, 0.1501, -0.7398, -0.5832, -0.3355, -0.8213, -0.267, -0.5041, -0.8158, 0.3313, -0.474, -0.4885, 0.6067, -0.6272, -0.3986, 0.3526, -0.8467, -0.717, 0.07358, -0.6932, -0.4885, 0.6067, -0.6272, 0.01989, 0.7253, -0.6881, 0.02054, 0.5353, -0.8444, -0.3986, 0.3526, -0.8467, -0.5608, 0.04108, -0.8269, -0.717, 0.07358, -0.6932, -0.3986, 0.3526, -0.8467, 0.02269, 0.4225, -0.9061, -0.5608, 0.04108, -0.8269, -0.3986, 0.3526, -0.8467, 0.02054, 0.5353, -0.8444, -0.8158, 0.3313, -0.474, -0.8474, 0.4294, -0.3121, -0.3919, 0.784, -0.4814, -0.4885, 0.6067, -0.6272, -0.9741, -0.1181, 0.1926, -0.9527, -0.2641, 0.1501, -0.7844, -0.05527, 0.6178, -0.8172, -0.1291, 0.5616, -0.9527, -0.2641, 0.1501, -0.9702, -0.06476, 0.2335, -0.8254, -0.1219, 0.5513, -0.7844, -0.05527, 0.6178, -0.9135, 0.04502, 0.4043, -0.7033, -0.1694, 0.6904, -0.8254, -0.1219, 0.5513, -0.9702, -0.06476, 0.2335, -0.5617, -0.4164, 0.7149, -0.4828, -0.1478, 0.8632, -0.7033, -0.1694, 0.6904, -0.9135, 0.04502, 0.4043, -0.2788, -0.6278, 0.7267, -0.4828, -0.1478, 0.8632, -0.5617, -0.4164, 0.7149, -0.9741, -0.1181, 0.1926, -0.8172, -0.1291, 0.5616, -0.9987, -0.01579, 0.049, -0.9911, 0.1326, 0.01191, -0.8254, -0.1219, 0.5513, -0.02181, -0.3097, 0.9506, -0.01995, 0.03686, 0.9991, -0.7844, -0.05527, 0.6178, -0.7844, -0.05527, 0.6178, -0.01995, 0.03686, 0.9991, -0.01967, 0.06687, 0.9976, -0.8172, -0.1291, 0.5616, -0.02018, -0.7021, 0.7118, -0.02185, -0.34, 0.9402, -0.4828, -0.1478, 0.8632, -0.2788, -0.6278, 0.7267, -0.5187, -0.6952, -0.4977, -0.01199, -0.8666, -0.4989, 0.004068, -0.8261, -0.5635, -0.403, -0.7443, -0.5326, -0.4885, 0.6067, -0.6272, -0.3919, 0.784, -0.4814, 0.01669, 0.8848, -0.4657, 0.01989, 0.7253, -0.6881, -0.3919, 0.784, -0.4814, -0.8474, 0.4294, -0.3121, -0.7413, 0.5846, -0.3297, -0.8254, -0.1219, 0.5513, -0.02008, -0.7105, 0.7035, -0.02181, -0.3097, 0.9506, 0.01669, 0.8848, -0.4657, -0.3919, 0.784, -0.4814, -0.7413, 0.5846, -0.3297, 0.01414, 0.9494, -0.3139, -0.8172, -0.1291, 0.5616, -0.8786, -0.4775, -0.01085, -0.9829, -0.1263, -0.1337, -0.9987, -0.01579, 0.049, -0.8786, -0.4775, -0.01085, -0.5722, -0.8145, -0.09588, -0.6815, -0.7195, 0.1337, -0.9829, -0.1263, -0.1337, 0.7203, -0.6651, 0.197, 0.8211, -0.1151, 0.559, 0.9258, 0.2876, 0.2455, 0.7158, -0.554, 0.4252, -0.5722, -0.8145, -0.09588, -0.8786, -0.4775, -0.01085, 0.8211, -0.1151, 0.559, 0.7203, -0.6651, 0.197, -0.6092, 0.6943, -0.3831, -0.6598, 0.09264, 0.7457, 0.4244, 0.2407, 0.8729, 0.5241, 0.8214, -0.2252, -0.01967, 0.06687, 0.9976, 0.8211, -0.1151, 0.559, -0.8786, -0.4775, -0.01085, -0.8172, -0.1291, 0.5616, 0.8211, -0.1151, 0.559, -0.01967, 0.06687, 0.9976, -0.003838, 0.8469, 0.5317, 0.9258, 0.2876, 0.2455, -0.7413, 0.5846, -0.3297, -0.6092, 0.6943, -0.3831, 0.5241, 0.8214, -0.2252, 0.01414, 0.9494, -0.3139, 0.9258, 0.2876, 0.2455, -0.003838, 0.8469, 0.5317, 0.01414, 0.9494, -0.3139, 0.5241, 0.8214, -0.2252, -0.152, -0.6401, -0.7531, -0.403, -0.7443, -0.5326, 0.004068, -0.8261, -0.5635, 0.01186, -0.5753, -0.8178, 0.02269, 0.4225, -0.9061, -0.1052, -0.1713, -0.9796, -0.03199, -0.6242, -0.7806, -0.5608, 0.04108, -0.8269, -0.5187, -0.6952, -0.4977, -0.2669, -0.2697, -0.9252, -0.5445, -0.7918, -0.2768, -0.01199, -0.8666, -0.4989, -0.5722, -0.8145, -0.09588, 0.7203, -0.6651, 0.197, 0.7158, -0.554, 0.4252, -0.6815, -0.7195, 0.1337, -0.717, 0.07358, -0.6932, -0.5608, 0.04108, -0.8269, -0.7135, -0.4116, -0.567, -0.8146, -0.3008, -0.4959, 0.7158, -0.554, 0.4252, 0.9258, 0.2876, 0.2455, 0.5241, 0.8214, -0.2252, 0.4244, 0.2407, 0.8729, -0.9829, -0.1263, -0.1337, -0.6815, -0.7195, 0.1337, -0.6598, 0.09264, 0.7457, -0.6092, 0.6943, -0.3831, -0.9987, -0.01579, 0.049, -0.9829, -0.1263, -0.1337, -0.6092, 0.6943, -0.3831, -0.7413, 0.5846, -0.3297, -0.9911, 0.1326, 0.01191, -0.9987, -0.01579, 0.049, -0.7413, 0.5846, -0.3297, -0.8474, 0.4294, -0.3121, -0.9744, -0.02407, -0.2234, -0.8146, -0.3008, -0.4959, -0.7552, -0.5398, -0.3719, -0.9426, -0.3074, -0.1308, -0.8158, 0.3313, -0.474, -0.717, 0.07358, -0.6932, -0.8146, -0.3008, -0.4959, -0.9744, -0.02407, -0.2234, -0.9426, -0.3074, -0.1308, -0.9741, -0.1181, 0.1926, -0.9911, 0.1326, 0.01191, -0.9744, -0.02407, -0.2234, -0.9744, -0.02407, -0.2234, -0.9911, 0.1326, 0.01191, -0.8474, 0.4294, -0.3121, -0.8158, 0.3313, -0.474, -0.5608, 0.04108, -0.8269, -0.03199, -0.6242, -0.7806, -0.4112, 0.2173, -0.8853, -0.7135, -0.4116, -0.567, -0.1052, -0.1713, -0.9796, 0.5831, -0.3168, -0.7481, 0.454, -0.2952, -0.8407, -0.06435, -0.6686, -0.7408, -0.4112, 0.2173, -0.8853, -0.06435, -0.6686, -0.7408, -0.5445, -0.7918, -0.2768, -0.2669, -0.2697, -0.9252, 0.454, -0.2952, -0.8407, 0.2824, -0.8787, -0.385, -0.5445, -0.7918, -0.2768, -0.06435, -0.6686, -0.7408, -0.1052, -0.1713, -0.9796, -0.06435, -0.6686, -0.7408, -0.4112, 0.2173, -0.8853, -0.03199, -0.6242, -0.7806, 0.4424, -0.8411, 0.311, 0.3229, -0.7697, 0.5508, 0.1699, -0.7482, 0.6413, 0.4424, -0.8411, 0.311, 0.09321, -0.3717, 0.9237, 0.5507, -0.4108, 0.7266, 0.7681, 0.017, 0.6401, 0.5942, 0.09723, 0.7984, 0.1699, -0.7482, 0.6413, 0.3229, -0.7697, 0.5508, 0.5507, -0.4108, 0.7266, 0.09321, -0.3717, 0.9237, 0.7681, 0.017, 0.6401, 0.5507, -0.4108, 0.7266, 0.8456, -0.3726, 0.3822, 0.9623, -0.06572, 0.264, 0.5507, -0.4108, 0.7266, 0.3229, -0.7697, 0.5508, 0.8456, -0.3726, 0.3822, 0.09321, -0.3717, 0.9237, 0.5942, 0.09723, 0.7984, -0.01003, -0.05593, 0.9984, -0.0171, -0.353, 0.9355, 0.1699, -0.7482, 0.6413, 0.09321, -0.3717, 0.9237, -0.0171, -0.353, 0.9355, -0.02249, -0.6167, 0.7869, 0.9556, -0.07342, 0.2853, 0.8636, 0.4343, -0.2559, 0.8514, 0.4659, -0.241, 0.9834, 0.04938, 0.1748, -0.01791, 0.01653, 0.9997, 0.008209, 0.3932, 0.9194, 0.5293, 0.2983, 0.7943, 0.4415, 0.1492, 0.8848, 0.4415, 0.1492, 0.8848, 0.5293, 0.2983, 0.7943, 0.5942, 0.09723, 0.7984, 0.7555, 0.1805, 0.6298, 0.9623, -0.06572, 0.264, 0.9779, -0.0859, 0.1908, 0.9211, 0.01988, 0.3888, 0.7681, 0.017, 0.6401, 0.9211, 0.01988, 0.3888, 0.9779, -0.0859, 0.1908, 0.9396, -0.2341, 0.2497, 0.9315, -0.2515, 0.2629, 0.9315, -0.2515, 0.2629, 0.9396, -0.2341, 0.2497, 0.862, -0.3193, 0.3937, 0.8523, -0.3071, 0.4234, 0.8523, -0.3071, 0.4234, 0.862, -0.3193, 0.3937, 0.9556, -0.07342, 0.2853, 0.9834, 0.04938, 0.1748, 0.9773, 0.1011, 0.1862, 0.8579, 0.4666, -0.2151, 0.989, -0.1472, 0.01229, 0.9773, 0.1011, 0.1862, 0.989, -0.1472, 0.01229, 0.7902, 0.203, 0.5782, 0.6313, 0.2501, 0.7341, 0.2284, 0.09965, 0.9684, 0.2128, 0.4469, 0.8689, -0.0108, 0.6208, 0.7839, -0.01907, 0.1261, 0.9918, 0.6313, 0.2501, 0.7341, 0.7902, 0.203, 0.5782, 0.2128, 0.4469, 0.8689, 0.2284, 0.09965, 0.9684, 0.1434, -0.1655, 0.9757, 0.2284, 0.09965, 0.9684, -0.01907, 0.1261, 0.9918, -0.02096, -0.09527, 0.9952, 0.4415, 0.1492, 0.8848, 0.1434, -0.1655, 0.9757, -0.02096, -0.09527, 0.9952, -0.01791, 0.01653, 0.9997, 0.8579, 0.4666, -0.2151, 0.8514, 0.4659, -0.241, 0.4468, 0.7431, -0.4981, 0.3442, 0.9147, -0.2119, -0.0108, 0.6208, 0.7839, 0.2128, 0.4469, 0.8689, 0.1657, 0.9494, 0.2667, 0.001129, 0.9452, 0.3265, 0.4468, 0.7431, -0.4981, 0.485, 0.6898, -0.5376, 0.01868, 0.8019, -0.5971, 0.01774, 0.846, -0.533, 0.01774, 0.846, -0.533, 0.01156, 0.985, -0.1723, 0.3442, 0.9147, -0.2119, 0.4468, 0.7431, -0.4981, 0.4421, 0.8738, -0.2023, 0.8579, 0.4666, -0.2151, 0.3442, 0.9147, -0.2119, 0.8514, 0.4659, -0.241, 0.8636, 0.4343, -0.2559, 0.485, 0.6898, -0.5376, 0.4468, 0.7431, -0.4981, 0.001129, 0.9452, 0.3265, 0.1657, 0.9494, 0.2667, 0.3442, 0.9147, -0.2119, 0.01156, 0.985, -0.1723, 0.1657, 0.9494, 0.2667, 0.4421, 0.8738, -0.2023, 0.3442, 0.9147, -0.2119, 0.7681, 0.017, 0.6401, 0.9211, 0.01988, 0.3888, 0.7555, 0.1805, 0.6298, 0.5942, 0.09723, 0.7984, 0.9834, 0.04938, 0.1748, 0.8514, 0.4659, -0.241, 0.8579, 0.4666, -0.2151, 0.9773, 0.1011, 0.1862, -0.4844, -0.8224, 0.2983, -0.4844, -0.8224, 0.2983, -0.2167, -0.7405, 0.6361, -0.3671, -0.7552, 0.543, -0.1294, -0.3659, 0.9216, -0.6045, 0.1023, 0.79, -0.7784, 0.03972, 0.6265, -0.5849, -0.3858, 0.7135, -0.2167, -0.7405, 0.6361, -0.1294, -0.3659, 0.9216, -0.5849, -0.3858, 0.7135, -0.3671, -0.7552, 0.543, -0.7784, 0.03972, 0.6265, -0.9696, -0.04133, 0.2411, -0.8687, -0.3376, 0.3624, -0.5849, -0.3858, 0.7135, -0.5849, -0.3858, 0.7135, -0.8687, -0.3376, 0.3624, -0.3671, -0.7552, 0.543, -0.1294, -0.3659, 0.9216, -0.0171, -0.353, 0.9355, -0.01003, -0.05593, 0.9984, -0.6045, 0.1023, 0.79, -0.2167, -0.7405, 0.6361, -0.02249, -0.6167, 0.7869, -0.0171, -0.353, 0.9355, -0.1294, -0.3659, 0.9216, -0.9675, -0.05765, 0.2463, -0.9887, 0.06554, 0.1348, -0.8332, 0.4797, -0.2752, -0.8453, 0.4483, -0.2906, -0.01791, 0.01653, 0.9997, -0.4629, 0.1433, 0.8748, -0.5245, 0.2988, 0.7973, 0.008209, 0.3932, 0.9194, -0.4629, 0.1433, 0.8748, -0.7571, 0.1864, 0.6262, -0.6045, 0.1023, 0.79, -0.5245, 0.2988, 0.7973, -0.9696, -0.04133, 0.2411, -0.7784, 0.03972, 0.6265, -0.9319, 0.03312, 0.3611, -0.9842, -0.07261, 0.1614, -0.9319, 0.03312, 0.3611, -0.9453, -0.2361, 0.2249, -0.9527, -0.2186, 0.2113, -0.9842, -0.07261, 0.1614, -0.9453, -0.2361, 0.2249, -0.8737, -0.2929, 0.3884, -0.8824, -0.305, 0.3583, -0.9527, -0.2186, 0.2113, -0.8737, -0.2929, 0.3884, -0.9887, 0.06554, 0.1348, -0.9675, -0.05765, 0.2463, -0.8824, -0.305, 0.3583, -0.9823, 0.1172, 0.1464, -0.991, -0.131, -0.02785, -0.8407, 0.4805, -0.2495, -0.9823, 0.1172, 0.1464, -0.6563, 0.2606, 0.708, -0.8096, 0.2161, 0.5458, -0.991, -0.131, -0.02785, -0.2658, 0.1037, 0.9584, -0.01907, 0.1261, 0.9918, -0.0108, 0.6208, 0.7839, -0.2405, 0.4506, 0.8597, -0.6563, 0.2606, 0.708, -0.2658, 0.1037, 0.9584, -0.2405, 0.4506, 0.8597, -0.8096, 0.2161, 0.5458, -0.1856, -0.1628, 0.969, -0.02096, -0.09527, 0.9952, -0.01907, 0.1261, 0.9918, -0.2658, 0.1037, 0.9584, -0.4629, 0.1433, 0.8748, -0.01791, 0.01653, 0.9997, -0.02096, -0.09527, 0.9952, -0.1856, -0.1628, 0.969, -0.8407, 0.4805, -0.2495, -0.3203, 0.9201, -0.2253, -0.414, 0.7502, -0.5156, -0.8332, 0.4797, -0.2752, -0.0108, 0.6208, 0.7839, 0.001129, 0.9452, 0.3265, -0.1608, 0.9521, 0.2601, -0.2405, 0.4506, 0.8597, -0.414, 0.7502, -0.5156, 0.01774, 0.846, -0.533, 0.01868, 0.8019, -0.5971, -0.4514, 0.6975, -0.5566, 0.01774, 0.846, -0.533, -0.414, 0.7502, -0.5156, -0.3203, 0.9201, -0.2253, 0.01156, 0.985, -0.1723, -0.4192, 0.8809, -0.2198, -0.3203, 0.9201, -0.2253, -0.8407, 0.4805, -0.2495, -0.8332, 0.4797, -0.2752, -0.414, 0.7502, -0.5156, -0.4514, 0.6975, -0.5566, -0.8453, 0.4483, -0.2906, 0.001129, 0.9452, 0.3265, 0.01156, 0.985, -0.1723, -0.3203, 0.9201, -0.2253, -0.1608, 0.9521, 0.2601, -0.1608, 0.9521, 0.2601, -0.3203, 0.9201, -0.2253, -0.4192, 0.8809, -0.2198, -0.7784, 0.03972, 0.6265, -0.6045, 0.1023, 0.79, -0.7571, 0.1864, 0.6262, -0.9319, 0.03312, 0.3611, -0.9887, 0.06554, 0.1348, -0.9823, 0.1172, 0.1464, -0.8407, 0.4805, -0.2495, -0.8332, 0.4797, -0.2752])] * 3)])
arm_armature = bpy.data.armatures.new('Armature')  # bones are not reproduced

# ---- objects
ob_mesh = bpy.data.objects.new('Mesh', me_cube_005)
ob_armature = bpy.data.objects.new('Armature', arm_armature)

# ---- transforms, parenting, visibility, modifiers, constraints
ob_mesh.parent = ob_armature
ob_mesh.matrix_parent_inverse = Matrix(((1.0, 0.0, 0.0, -0.0), (-0.0, -4.371e-08, 1.0, 1.059e-08), (0.0, -1.0, -4.371e-08, 0.2423), (-0.0, 0.0, -0.0, 1.0)))
ob_mesh.location = (0.0, 0.0, 0.0)
ob_mesh.rotation_euler = (0.7853, 1.57e-16, 6.502e-17)
ob_mesh.color = (0.8, 0.8, 0.8, 1.0)
ob_mesh.lineart.crease_threshold = 0.0
_vg = ob_mesh.vertex_groups.new(name='L_arm_Hand')
_vg = ob_mesh.vertex_groups.new(name='R_arm_Hand')
_vg = ob_mesh.vertex_groups.new(name='L_Leg_MID')
_vg = ob_mesh.vertex_groups.new(name='L_Leg_BOT')
_vg = ob_mesh.vertex_groups.new(name='R_Leg_MID')
_vg = ob_mesh.vertex_groups.new(name='R_Leg_BOT')
_vg = ob_mesh.vertex_groups.new(name='Stomach')
_vg = ob_mesh.vertex_groups.new(name='Chest')
for _i, _w in zip([17, 18, 38, 39, 40, 46, 64, 65, 74, 75, 104, 105, 106, 107, 108, 115, 119, 120, 121, 122, 123, 124, 125, 126, 127, 128, 129, 130, 134, 156, 157, 158, 159, 160, 161, 162, 163, 164, 165, 166, 167, 168, 169, 174, 175], [0.02825, 0.002937, 0.1167, 0.1008, 0.09482, 0.01166, 0.01392, 0.04353, 0.02804, 0.00277, 0.1166, 0.09977, 0.1149, 0.1006, 0.09466, 0.01134, 0.1073, 0.0215, 0.02186, 0.02137, 0.02234, 0.02383, 0.03513, 0.02953, 0.02404, 0.01265, 0.01778, 0.001332, 0.05118, 0.0215, 0.02186, 0.02137, 0.02234, 0.02383, 0.03513, 0.02953, 0.02404, 0.01265, 0.01778, 0.02219, 0.04084, 0.03092, 0.001335, 0.05118, 0.0534]): _vg.add([_i], _w, 'REPLACE')
_vg = ob_mesh.vertex_groups.new(name='Head')
for _i, _w in zip([0, 1, 2, 3, 4, 5, 6, 7, 8, 9, 10, 11, 12, 13, 14, 15, 16, 17, 18, 19, 20, 21, 22, 23, 24, 25, 26, 27, 28, 29, 30, 31, 32, 33, 34, 35, 36, 37, 38, 39, 40, 41, 42, 43, 44, 45, 46, 47, 48, 49, 50, 51, 52, 53, 54, 55, 56, 57, 58, 59, 60, 61, 62, 63, 64, 65, 66, 67, 68, 69, 70, 71, 72, 73, 74, 75, 76, 77, 78, 79, 80, 81, 82, 83, 84, 85, 86, 87, 88, 89, 90, 91, 92, 93, 94, 95, 96, 97, 98, 99, 100, 101, 102, 103, 104, 105, 106, 107, 108, 109, 110, 111, 112, 113, 114, 115, 116, 117, 118, 119, 120, 121, 122, 123, 124, 125, 126, 127, 128, 129, 130, 131, 132, 133, 134, 135, 136, 137, 138, 139, 140, 141, 142, 143, 144, 145, 146, 147, 148, 149, 150, 151, 152, 153, 154, 155, 156, 157, 158, 159, 160, 161, 162, 163, 164, 165, 166, 167, 168, 169, 170, 171, 172, 173, 174, 175, 176, 177, 178, 179, 180, 181, 182, 183, 184, 185, 186, 187, 188, 189, 190, 191, 192, 193, 194, 195, 196, 197, 198, 199, 200, 201, 202, 203], [0.9938, 0.9931, 0.9919, 0.9942, 0.9937, 0.9941, 0.9938, 0.9933, 0.9942, 0.9941, 0.9919, 0.993, 0.9841, 0.9977, 0.9936, 0.9847, 0.9905, 0.9363, 0.9598, 0.9867, 0.9964, 0.9951, 0.9813, 0.998, 0.9995, 0.9997, 0.9945, 0.9958, 0.9972, 0.9949, 0.9999, 0.9999, 0.9999, 0.9999, 0.9999, 0.9999, 0.9999, 0.9999, 0.8164, 0.8413, 0.8263, 0.9999, 0.9999, 0.9999, 0.9997, 0.9999, 0.949, 0.9972, 0.9848, 0.9926, 0.9939, 0.9924, 0.9938, 0.9931, 0.9933, 0.9943, 0.9919, 0.9943, 0.9937, 0.9941, 0.9938, 0.9933, 0.9942, 0.9941, 0.9553, 0.9274, 0.9919, 0.9931, 0.9837, 0.9842, 0.9978, 0.9936, 0.9848, 0.9905, 0.9365, 0.9599, 0.9867, 0.9964, 0.9961, 0.9903, 0.9951, 0.9814, 0.9983, 0.9981, 1.0, 0.9958, 0.9947, 0.9955, 0.9976, 0.9997, 0.9995, 0.9997, 0.9945, 0.9958, 0.9972, 0.9949, 0.9999, 0.9999, 0.9999, 0.9999, 0.9999, 0.9999, 0.9999, 0.9999, 0.8165, 0.8702, 0.826, 0.8416, 0.8266, 0.9999, 0.9999, 0.9999, 0.9999, 0.9997, 0.9999, 0.9493, 0.9972, 0.985, 0.9926, 0.8481, 0.9643, 0.9641, 0.9643, 0.9638, 0.9631, 0.9574, 0.9602, 0.963, 0.9687, 0.9661, 0.9743, 0.9755, 0.9761, 0.9751, 0.9488, 0.9814, 0.9809, 0.9912, 0.9893, 0.9963, 0.9947, 0.9978, 0.9988, 0.9972, 0.9977, 0.9924, 0.9956, 0.9877, 0.9994, 0.9993, 0.9999, 0.9994, 0.9997, 0.9998, 0.9998, 0.9998, 0.9643, 0.9641, 0.9643, 0.9638, 0.9631, 0.9574, 0.9602, 0.963, 0.9687, 0.9661, 0.9639, 0.9546, 0.9595, 0.9743, 0.9755, 0.9761, 0.9751, 0.9776, 0.9488, 0.9466, 0.9814, 0.9809, 0.9912, 0.9893, 0.9963, 0.9947, 0.9978, 0.9988, 0.9972, 0.9977, 0.994, 0.9959, 0.9924, 0.9956, 0.9877, 0.9899, 0.9994, 0.9993, 0.9998, 0.9999, 0.9998, 0.9994, 0.9997, 0.9998, 0.9998, 0.9998, 0.9998, 0.9998]): _vg.add([_i], _w, 'REPLACE')
_vg = ob_mesh.vertex_groups.new(name='L_arm_top')
for _i, _w in zip([38, 39, 40], [0.05243, 0.05316, 0.07427]): _vg.add([_i], _w, 'REPLACE')
_vg = ob_mesh.vertex_groups.new(name='L_arm_bot')
_vg = ob_mesh.vertex_groups.new(name='R_arm_top')
for _i, _w in zip([104, 107, 108], [0.0524, 0.05306, 0.07415]): _vg.add([_i], _w, 'REPLACE')
_vg = ob_mesh.vertex_groups.new(name='R_arm_bot')
_vg = ob_mesh.vertex_groups.new(name='L_Leg')
_vg = ob_mesh.vertex_groups.new(name='R_Leg')
_vg = ob_mesh.vertex_groups.new(name='L_feet_controller')
_vg = ob_mesh.vertex_groups.new(name='R_feet_controller')
_vg = ob_mesh.vertex_groups.new(name='Bone')
_vg.add([0, 1, 2, 3, 4, 5, 6, 7, 8, 9, 10, 11, 12, 13, 14, 15, 16, 17, 18, 19, 20, 21, 22, 23, 24, 25, 26, 27, 28, 29, 30, 31, 32, 33, 34, 35, 36, 37, 38, 39, 40, 41, 42, 43, 44, 45, 46, 47, 48, 49, 50, 51, 52, 53, 54, 55, 56, 57, 58, 59, 60, 61, 62, 63, 64, 65, 66, 67, 68, 69, 70, 71, 72, 73, 74, 75, 76, 77, 78, 79, 80, 81, 82, 83, 84, 85, 86, 87, 88, 89, 90, 91, 92, 93, 94, 95, 96, 97, 98, 99, 100, 101, 102, 103, 104, 105, 106, 107, 108, 109, 110, 111, 112, 113, 114, 115, 116, 117, 118, 119, 120, 121, 122, 123, 124, 125, 126, 127, 128, 129, 130, 131, 132, 133, 134, 135, 136, 137, 138, 139, 140, 141, 142, 143, 144, 145, 146, 147, 148, 149, 150, 151, 152, 153, 154, 155, 156, 157, 158, 159, 160, 161, 162, 163, 164, 165, 166, 167, 168, 169, 170, 171, 172, 173, 174, 175, 176, 177, 178, 179, 180, 181, 182, 183, 184, 185, 186, 187, 188, 189, 190, 191, 192, 193, 194, 195, 196, 197, 198, 199, 200, 201, 202, 203], 1.0, 'REPLACE')
_m = ob_mesh.modifiers.new('Armature', 'ARMATURE')
_m.object = ob_armature
ob_armature.location = (0.0, 0.2423, 0.0)
ob_armature.rotation_euler = (1.571, -0.0, 0.0)
ob_armature.show_in_front = True

# ---- collection membership
col_collection.objects.link(ob_mesh)
col_collection.objects.link(ob_armature)

# ---- scene / render settings (as saved in the file)
scene.frame_start = 1; scene.frame_end = 250; scene.frame_set(1)
scene.render.engine = 'BLENDER_EEVEE_NEXT'
scene.cycles.use_denoising = False
scene.cycles.samples = 128
scene.cycles.sampling_pattern = 'TABULATED_SOBOL'
scene.cycles.use_adaptive_sampling = False
scene.cycles.use_light_tree = False
scene.view_settings.view_transform = 'Filmic'
bpy.context.view_layer.update()

# ---- added for rendering (the .blend has no active camera and no usable light): camera, sun
cam_auto = bpy.data.cameras.new('AutoCamera')
cam_auto.lens = 50.0
cam_auto.sensor_width = 36.0
cam_auto.clip_end = 1000.0
ob_auto_camera = bpy.data.objects.new('AutoCamera', cam_auto)
scene.collection.objects.link(ob_auto_camera)
ob_auto_camera.location = (1.3687, -1.6719, 1.1554)
ob_auto_camera.rotation_euler = (1.09748, -7.21219e-08, 0.694738)
scene.camera = ob_auto_camera
light_auto_sun = bpy.data.lights.new('AutoSun', 'SUN')
light_auto_sun.energy = 3.0
light_auto_sun.angle = 0.0523599
ob_auto_sun = bpy.data.objects.new('AutoSun', light_auto_sun)
scene.collection.objects.link(ob_auto_sun)
ob_auto_sun.rotation_euler = (0.872665, 0.174533, 0.523599)
bpy.context.view_layer.update()
